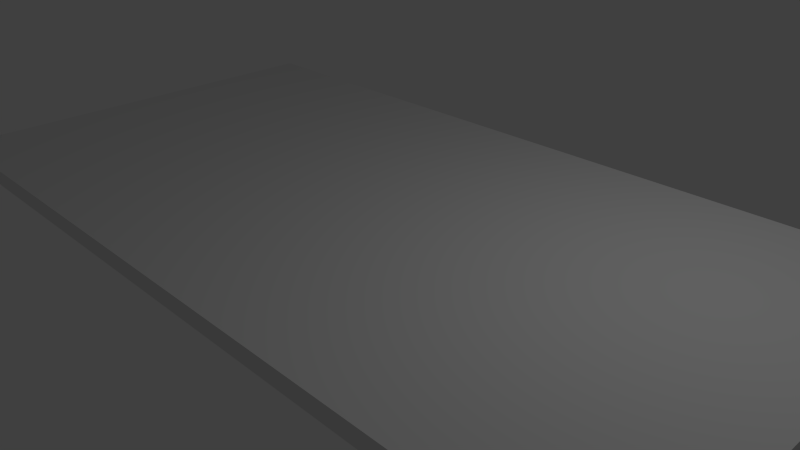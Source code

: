 # Source: thinRoad.blend  (saved by Blender 2.72.0; exported with 4.5.12 LTS)
import bpy
from mathutils import Matrix  # noqa: F401  (used for matrix-valued properties, if any)

bpy.ops.wm.read_factory_settings(use_empty=True)
scene = bpy.context.scene
scene.name = 'Scene'

# ---- collections
col_collection_1 = bpy.data.collections.new('Collection 1'); scene.collection.children.link(col_collection_1)

# ---- materials (node trees are filled in below, after node groups)
mat_material = bpy.data.materials.new('Material')
mat_material.alpha_threshold = 0.0
mat_material.roughness = 0.5
mat_material.line_color = (0.0, 0.0, 0.0, 1.0)

# ---- material node trees

# ---- world
world_world = bpy.data.worlds.new('World'); scene.world = world_world
world_world.color = (0.05088, 0.05088, 0.05088)
world_world.use_sun_shadow = False
world_world.sun_shadow_jitter_overblur = 0.0
world_world.cycles.sampling_method = 'MANUAL'
world_world.cycles.sample_map_resolution = 256

# ---- cameras
cam_camera = bpy.data.cameras.new('Camera')
cam_camera.clip_end = 100.0
cam_camera.lens = 35.0
cam_camera.sensor_width = 32.0
cam_camera.sensor_height = 18.0
cam_camera.ortho_scale = 7.314
cam_camera.dof.focus_distance = 0.0

# ---- lights
light_lamp = bpy.data.lights.new('Lamp', 'POINT')
light_lamp.transmission_factor = 0.0
light_lamp.cutoff_distance = 30.0
light_lamp.energy = 100.0
light_lamp.shadow_buffer_clip_start = 1.001
light_lamp.shadow_soft_size = 0.1
light_lamp.shadow_maximum_resolution = 0.006
light_lamp.use_absolute_resolution = True
light_lamp.cycles.use_multiple_importance_sampling = False

# ---- meshes
me_cube = bpy.data.meshes.new('Cube')
me_cube.from_pydata([(1.0, 1.0, -1.0), (1.0, -1.0, -1.0), (-1.0, -1.0, -1.0), (-1.0, 1.0, -1.0), (1.0, 1.0, 1.0), (1.0, -1.0, 1.0), (-1.0, -1.0, 1.0), (-1.0, 1.0, 1.0)], [], [(0, 1, 2, 3), (4, 7, 6, 5), (0, 4, 5, 1), (1, 5, 6, 2), (2, 6, 7, 3), (4, 0, 3, 7)])
me_cube.materials.append(mat_material)
me_cube.use_remesh_preserve_volume = False
me_cube.use_remesh_preserve_attributes = False
me_cube.use_mirror_vertex_groups = False
me_cube.update()

# ---- objects
ob_cube = bpy.data.objects.new('Cube', me_cube)
ob_lamp = bpy.data.objects.new('Lamp', light_lamp)
ob_camera = bpy.data.objects.new('Camera', cam_camera)

# ---- transforms, parenting, visibility, modifiers, constraints
ob_cube.location = (-0.0169, 0.02056, 0.6306)
ob_cube.scale = (5.699, 2.988, 0.1143)
ob_cube.lock_rotations_4d = False
ob_cube.empty_display_type = 'ARROWS'
ob_cube.lineart.crease_threshold = 0.0
ob_lamp.location = (4.076, 1.005, 5.904)
ob_lamp.rotation_euler = (0.6503, 0.05522, 1.866)
ob_lamp.lock_rotations_4d = False
ob_lamp.empty_display_type = 'ARROWS'
ob_lamp.color = (0.0, 0.0, 0.0, 0.0)
ob_lamp.lineart.crease_threshold = 0.0
ob_camera.location = (7.481, -6.508, 5.344)
ob_camera.rotation_euler = (1.109, 0.01082, 0.8149)
ob_camera.lock_rotations_4d = False
ob_camera.empty_display_type = 'ARROWS'
ob_camera.color = (0.0, 0.0, 0.0, 0.0)
ob_camera.display_type = 'WIRE'
ob_camera.lineart.crease_threshold = 0.0

# ---- collection membership
col_collection_1.objects.link(ob_cube)
col_collection_1.objects.link(ob_lamp)
col_collection_1.objects.link(ob_camera)

# ---- scene / render settings (as saved in the file)
scene.camera = ob_camera
scene.frame_start = 1; scene.frame_end = 250; scene.frame_set(1)
scene.render.engine = 'CYCLES'
scene.render.resolution_percentage = 50
scene.render.dither_intensity = 0.0
scene.cycles.use_denoising = False
scene.cycles.samples = 10
scene.cycles.sampling_pattern = 'TABULATED_SOBOL'
scene.cycles.light_sampling_threshold = 0.0
scene.cycles.use_adaptive_sampling = False
scene.cycles.use_light_tree = False
scene.cycles.blur_glossy = 0.0
scene.cycles.pixel_filter_type = 'GAUSSIAN'
scene.cycles.sample_clamp_indirect = 0.0
scene.view_settings.view_transform = 'Standard'
bpy.context.view_layer.update()
